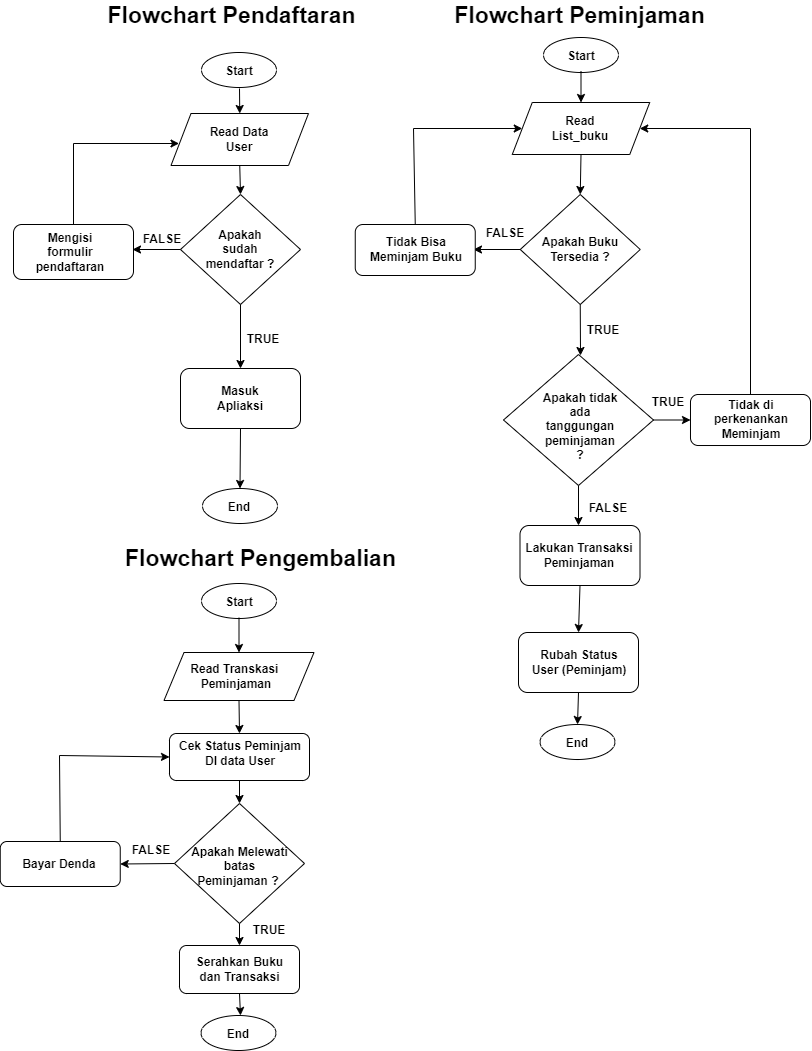

The diagram above was exported from draw.io. Its source (the exported page's mxGraphModel, read from the mxfile embedded in the PNG):
<mxGraphModel dx="1354" dy="695" grid="1" gridSize="10" guides="1" tooltips="1" connect="1" arrows="1" fold="1" page="1" pageScale="1" pageWidth="850" pageHeight="1100" math="0" shadow="0">
  <root>
    <mxCell id="0" />
    <mxCell id="1" parent="0" />
    <mxCell id="-LEi1Ijp0vFZsxeUBOdj-26" value="" style="shape=parallelogram;perimeter=parallelogramPerimeter;whiteSpace=wrap;html=1;fixedSize=1;" vertex="1" parent="1">
      <mxGeometry x="191.5" y="158" width="137.5" height="52" as="geometry" />
    </mxCell>
    <mxCell id="-LEi1Ijp0vFZsxeUBOdj-23" value="Flowchart Pendaftaran" style="text;html=1;strokeColor=none;fillColor=none;align=center;verticalAlign=middle;whiteSpace=wrap;rounded=0;fontSize=23;fontStyle=1" vertex="1" parent="1">
      <mxGeometry x="121" y="45" width="263" height="30" as="geometry" />
    </mxCell>
    <mxCell id="-LEi1Ijp0vFZsxeUBOdj-25" value="Flowchart Peminjaman" style="text;html=1;strokeColor=none;fillColor=none;align=center;verticalAlign=middle;whiteSpace=wrap;rounded=0;fontSize=23;fontStyle=1" vertex="1" parent="1">
      <mxGeometry x="469" y="45" width="263" height="30" as="geometry" />
    </mxCell>
    <mxCell id="-LEi1Ijp0vFZsxeUBOdj-3" value="" style="ellipse;whiteSpace=wrap;html=1;fontStyle=1" vertex="1" parent="1">
      <mxGeometry x="222" y="97" width="75" height="35" as="geometry" />
    </mxCell>
    <mxCell id="-LEi1Ijp0vFZsxeUBOdj-2" value="Start" style="text;html=1;strokeColor=none;fillColor=none;align=center;verticalAlign=middle;whiteSpace=wrap;rounded=0;fontStyle=1" vertex="1" parent="1">
      <mxGeometry x="229.5" y="101" width="60" height="30" as="geometry" />
    </mxCell>
    <mxCell id="-LEi1Ijp0vFZsxeUBOdj-4" value="" style="rhombus;whiteSpace=wrap;html=1;fontStyle=1" vertex="1" parent="1">
      <mxGeometry x="201" y="239" width="120" height="110" as="geometry" />
    </mxCell>
    <mxCell id="-LEi1Ijp0vFZsxeUBOdj-5" value="" style="endArrow=classic;html=1;rounded=0;fontStyle=1;entryX=0.5;entryY=0;entryDx=0;entryDy=0;" edge="1" parent="1" target="-LEi1Ijp0vFZsxeUBOdj-26">
      <mxGeometry width="50" height="50" relative="1" as="geometry">
        <mxPoint x="260" y="133" as="sourcePoint" />
        <mxPoint x="260" y="150" as="targetPoint" />
      </mxGeometry>
    </mxCell>
    <mxCell id="-LEi1Ijp0vFZsxeUBOdj-6" value="Apakah sudah mendaftar ?" style="text;html=1;strokeColor=none;fillColor=none;align=center;verticalAlign=middle;whiteSpace=wrap;rounded=0;fontStyle=1" vertex="1" parent="1">
      <mxGeometry x="221" y="279" width="80" height="30" as="geometry" />
    </mxCell>
    <mxCell id="-LEi1Ijp0vFZsxeUBOdj-7" value="" style="endArrow=classic;html=1;rounded=0;exitX=0.5;exitY=1;exitDx=0;exitDy=0;entryX=0.5;entryY=0;entryDx=0;entryDy=0;fontStyle=1" edge="1" parent="1" source="-LEi1Ijp0vFZsxeUBOdj-4" target="-LEi1Ijp0vFZsxeUBOdj-18">
      <mxGeometry width="50" height="50" relative="1" as="geometry">
        <mxPoint x="223" y="319" as="sourcePoint" />
        <mxPoint x="261" y="439" as="targetPoint" />
      </mxGeometry>
    </mxCell>
    <mxCell id="-LEi1Ijp0vFZsxeUBOdj-8" value="TRUE" style="text;html=1;strokeColor=none;fillColor=none;align=center;verticalAlign=middle;whiteSpace=wrap;rounded=0;fontStyle=1" vertex="1" parent="1">
      <mxGeometry x="254" y="369" width="60" height="30" as="geometry" />
    </mxCell>
    <mxCell id="-LEi1Ijp0vFZsxeUBOdj-9" value="" style="endArrow=classic;html=1;rounded=0;exitX=0;exitY=0.5;exitDx=0;exitDy=0;fontStyle=1" edge="1" parent="1" source="-LEi1Ijp0vFZsxeUBOdj-4">
      <mxGeometry width="50" height="50" relative="1" as="geometry">
        <mxPoint x="223" y="409" as="sourcePoint" />
        <mxPoint x="153" y="294" as="targetPoint" />
      </mxGeometry>
    </mxCell>
    <mxCell id="-LEi1Ijp0vFZsxeUBOdj-10" value="FALSE" style="text;html=1;strokeColor=none;fillColor=none;align=center;verticalAlign=middle;whiteSpace=wrap;rounded=0;fontStyle=1" vertex="1" parent="1">
      <mxGeometry x="153" y="269" width="60" height="30" as="geometry" />
    </mxCell>
    <mxCell id="-LEi1Ijp0vFZsxeUBOdj-11" value="" style="rounded=1;whiteSpace=wrap;html=1;fontStyle=1" vertex="1" parent="1">
      <mxGeometry x="34" y="269" width="120" height="55" as="geometry" />
    </mxCell>
    <mxCell id="-LEi1Ijp0vFZsxeUBOdj-12" value="Mengisi formulir pendaftaran" style="text;html=1;strokeColor=none;fillColor=none;align=center;verticalAlign=middle;whiteSpace=wrap;rounded=0;fontStyle=1" vertex="1" parent="1">
      <mxGeometry x="61" y="281.5" width="60" height="30" as="geometry" />
    </mxCell>
    <mxCell id="-LEi1Ijp0vFZsxeUBOdj-13" value="" style="endArrow=classic;html=1;rounded=0;exitX=0.5;exitY=1;exitDx=0;exitDy=0;entryX=0.5;entryY=0;entryDx=0;entryDy=0;fontStyle=1" edge="1" parent="1" source="-LEi1Ijp0vFZsxeUBOdj-26" target="-LEi1Ijp0vFZsxeUBOdj-4">
      <mxGeometry width="50" height="50" relative="1" as="geometry">
        <mxPoint x="259.5" y="213" as="sourcePoint" />
        <mxPoint x="191" y="319" as="targetPoint" />
      </mxGeometry>
    </mxCell>
    <mxCell id="-LEi1Ijp0vFZsxeUBOdj-16" value="Read Data User" style="text;html=1;strokeColor=none;fillColor=none;align=center;verticalAlign=middle;whiteSpace=wrap;rounded=0;fontStyle=1" vertex="1" parent="1">
      <mxGeometry x="214.5" y="169" width="90" height="30" as="geometry" />
    </mxCell>
    <mxCell id="-LEi1Ijp0vFZsxeUBOdj-17" value="" style="endArrow=classic;html=1;rounded=0;exitX=0.5;exitY=0;exitDx=0;exitDy=0;entryX=0;entryY=0.5;entryDx=0;entryDy=0;fontStyle=1" edge="1" parent="1" source="-LEi1Ijp0vFZsxeUBOdj-11">
      <mxGeometry width="50" height="50" relative="1" as="geometry">
        <mxPoint x="90" y="253" as="sourcePoint" />
        <mxPoint x="199.5" y="188" as="targetPoint" />
        <Array as="points">
          <mxPoint x="94" y="188" />
        </Array>
      </mxGeometry>
    </mxCell>
    <mxCell id="-LEi1Ijp0vFZsxeUBOdj-18" value="" style="rounded=1;whiteSpace=wrap;html=1;fontStyle=1" vertex="1" parent="1">
      <mxGeometry x="201" y="413" width="120" height="60" as="geometry" />
    </mxCell>
    <mxCell id="-LEi1Ijp0vFZsxeUBOdj-19" value="Masuk Apliaksi" style="text;html=1;strokeColor=none;fillColor=none;align=center;verticalAlign=middle;whiteSpace=wrap;rounded=0;fontStyle=1" vertex="1" parent="1">
      <mxGeometry x="231" y="428" width="60" height="30" as="geometry" />
    </mxCell>
    <mxCell id="-LEi1Ijp0vFZsxeUBOdj-20" value="" style="ellipse;whiteSpace=wrap;html=1;fontStyle=1" vertex="1" parent="1">
      <mxGeometry x="223" y="533" width="75" height="35" as="geometry" />
    </mxCell>
    <mxCell id="-LEi1Ijp0vFZsxeUBOdj-21" value="End" style="text;html=1;strokeColor=none;fillColor=none;align=center;verticalAlign=middle;whiteSpace=wrap;rounded=0;fontStyle=1" vertex="1" parent="1">
      <mxGeometry x="230.5" y="537" width="60" height="30" as="geometry" />
    </mxCell>
    <mxCell id="-LEi1Ijp0vFZsxeUBOdj-22" value="" style="endArrow=classic;html=1;rounded=0;exitX=0.5;exitY=1;exitDx=0;exitDy=0;entryX=0.5;entryY=0;entryDx=0;entryDy=0;fontStyle=1" edge="1" parent="1" source="-LEi1Ijp0vFZsxeUBOdj-18" target="-LEi1Ijp0vFZsxeUBOdj-20">
      <mxGeometry width="50" height="50" relative="1" as="geometry">
        <mxPoint x="200" y="383" as="sourcePoint" />
        <mxPoint x="250" y="333" as="targetPoint" />
      </mxGeometry>
    </mxCell>
    <mxCell id="-LEi1Ijp0vFZsxeUBOdj-27" value="" style="ellipse;whiteSpace=wrap;html=1;fontStyle=1" vertex="1" parent="1">
      <mxGeometry x="564" y="82" width="75" height="35" as="geometry" />
    </mxCell>
    <mxCell id="-LEi1Ijp0vFZsxeUBOdj-28" value="Start" style="text;html=1;strokeColor=none;fillColor=none;align=center;verticalAlign=middle;whiteSpace=wrap;rounded=0;fontStyle=1" vertex="1" parent="1">
      <mxGeometry x="571.5" y="86" width="60" height="30" as="geometry" />
    </mxCell>
    <mxCell id="-LEi1Ijp0vFZsxeUBOdj-30" value="" style="shape=parallelogram;perimeter=parallelogramPerimeter;whiteSpace=wrap;html=1;fixedSize=1;fontStyle=1" vertex="1" parent="1">
      <mxGeometry x="532.75" y="147" width="137.5" height="52" as="geometry" />
    </mxCell>
    <mxCell id="-LEi1Ijp0vFZsxeUBOdj-31" value="Read List_buku" style="text;html=1;strokeColor=none;fillColor=none;align=center;verticalAlign=middle;whiteSpace=wrap;rounded=0;fontStyle=1" vertex="1" parent="1">
      <mxGeometry x="555.75" y="158" width="90" height="30" as="geometry" />
    </mxCell>
    <mxCell id="-LEi1Ijp0vFZsxeUBOdj-32" value="" style="rhombus;whiteSpace=wrap;html=1;fontStyle=1" vertex="1" parent="1">
      <mxGeometry x="540.75" y="239" width="120" height="110" as="geometry" />
    </mxCell>
    <mxCell id="-LEi1Ijp0vFZsxeUBOdj-33" value="Apakah Buku Tersedia ?" style="text;html=1;strokeColor=none;fillColor=none;align=center;verticalAlign=middle;whiteSpace=wrap;rounded=0;fontStyle=1" vertex="1" parent="1">
      <mxGeometry x="560.75" y="279" width="80" height="30" as="geometry" />
    </mxCell>
    <mxCell id="-LEi1Ijp0vFZsxeUBOdj-34" value="" style="endArrow=classic;html=1;rounded=0;exitX=0;exitY=0.5;exitDx=0;exitDy=0;fontStyle=1" edge="1" parent="1" source="-LEi1Ijp0vFZsxeUBOdj-32">
      <mxGeometry width="50" height="50" relative="1" as="geometry">
        <mxPoint x="264" y="350" as="sourcePoint" />
        <mxPoint x="494" y="294" as="targetPoint" />
      </mxGeometry>
    </mxCell>
    <mxCell id="-LEi1Ijp0vFZsxeUBOdj-39" value="" style="rounded=1;whiteSpace=wrap;html=1;fontStyle=1" vertex="1" parent="1">
      <mxGeometry x="539" y="677" width="120" height="60" as="geometry" />
    </mxCell>
    <mxCell id="-LEi1Ijp0vFZsxeUBOdj-40" value="Rubah Status User (Peminjam)" style="text;html=1;strokeColor=none;fillColor=none;align=center;verticalAlign=middle;whiteSpace=wrap;rounded=0;fontStyle=1" vertex="1" parent="1">
      <mxGeometry x="550" y="692" width="100" height="30" as="geometry" />
    </mxCell>
    <mxCell id="-LEi1Ijp0vFZsxeUBOdj-41" value="" style="endArrow=classic;html=1;rounded=0;exitX=0.5;exitY=1;exitDx=0;exitDy=0;fontStyle=1" edge="1" parent="1" source="-LEi1Ijp0vFZsxeUBOdj-32">
      <mxGeometry width="50" height="50" relative="1" as="geometry">
        <mxPoint x="264" y="370" as="sourcePoint" />
        <mxPoint x="601" y="400" as="targetPoint" />
      </mxGeometry>
    </mxCell>
    <mxCell id="-LEi1Ijp0vFZsxeUBOdj-42" value="TRUE" style="text;html=1;strokeColor=none;fillColor=none;align=center;verticalAlign=middle;whiteSpace=wrap;rounded=0;fontStyle=1" vertex="1" parent="1">
      <mxGeometry x="594" y="360" width="60" height="30" as="geometry" />
    </mxCell>
    <mxCell id="-LEi1Ijp0vFZsxeUBOdj-43" value="FALSE" style="text;html=1;strokeColor=none;fillColor=none;align=center;verticalAlign=middle;whiteSpace=wrap;rounded=0;fontStyle=1" vertex="1" parent="1">
      <mxGeometry x="495.75" y="263" width="60" height="30" as="geometry" />
    </mxCell>
    <mxCell id="-LEi1Ijp0vFZsxeUBOdj-45" value="" style="rounded=1;whiteSpace=wrap;html=1;fontStyle=1" vertex="1" parent="1">
      <mxGeometry x="375.75" y="269" width="120" height="51" as="geometry" />
    </mxCell>
    <mxCell id="-LEi1Ijp0vFZsxeUBOdj-46" value="Tidak Bisa Meminjam Buku" style="text;html=1;strokeColor=none;fillColor=none;align=center;verticalAlign=middle;whiteSpace=wrap;rounded=0;fontStyle=1" vertex="1" parent="1">
      <mxGeometry x="382" y="279" width="110" height="30" as="geometry" />
    </mxCell>
    <mxCell id="-LEi1Ijp0vFZsxeUBOdj-47" value="" style="endArrow=classic;html=1;rounded=0;exitX=0.5;exitY=0;exitDx=0;exitDy=0;entryX=0;entryY=0.5;entryDx=0;entryDy=0;fontStyle=1" edge="1" parent="1" source="-LEi1Ijp0vFZsxeUBOdj-45" target="-LEi1Ijp0vFZsxeUBOdj-30">
      <mxGeometry width="50" height="50" relative="1" as="geometry">
        <mxPoint x="264" y="360" as="sourcePoint" />
        <mxPoint x="436" y="190" as="targetPoint" />
        <Array as="points">
          <mxPoint x="434" y="173" />
        </Array>
      </mxGeometry>
    </mxCell>
    <mxCell id="-LEi1Ijp0vFZsxeUBOdj-48" value="" style="endArrow=classic;html=1;rounded=0;exitX=0.5;exitY=1;exitDx=0;exitDy=0;entryX=0.5;entryY=0;entryDx=0;entryDy=0;fontStyle=1" edge="1" parent="1" source="-LEi1Ijp0vFZsxeUBOdj-30" target="-LEi1Ijp0vFZsxeUBOdj-32">
      <mxGeometry width="50" height="50" relative="1" as="geometry">
        <mxPoint x="264" y="360" as="sourcePoint" />
        <mxPoint x="314" y="310" as="targetPoint" />
      </mxGeometry>
    </mxCell>
    <mxCell id="-LEi1Ijp0vFZsxeUBOdj-49" value="" style="rhombus;whiteSpace=wrap;html=1;fontStyle=1" vertex="1" parent="1">
      <mxGeometry x="524" y="399" width="150" height="131" as="geometry" />
    </mxCell>
    <mxCell id="-LEi1Ijp0vFZsxeUBOdj-50" value="Apakah tidak ada tanggungan peminjaman ?" style="text;html=1;strokeColor=none;fillColor=none;align=center;verticalAlign=middle;whiteSpace=wrap;rounded=0;fontStyle=1" vertex="1" parent="1">
      <mxGeometry x="560.75" y="456" width="80" height="30" as="geometry" />
    </mxCell>
    <mxCell id="-LEi1Ijp0vFZsxeUBOdj-51" value="" style="endArrow=classic;html=1;rounded=0;exitX=1;exitY=0.5;exitDx=0;exitDy=0;entryX=0;entryY=0.5;entryDx=0;entryDy=0;fontStyle=1" edge="1" parent="1" source="-LEi1Ijp0vFZsxeUBOdj-49" target="-LEi1Ijp0vFZsxeUBOdj-52">
      <mxGeometry width="50" height="50" relative="1" as="geometry">
        <mxPoint x="727.5" y="380" as="sourcePoint" />
        <mxPoint x="700" y="460" as="targetPoint" />
      </mxGeometry>
    </mxCell>
    <mxCell id="-LEi1Ijp0vFZsxeUBOdj-52" value="" style="rounded=1;whiteSpace=wrap;html=1;fontStyle=1" vertex="1" parent="1">
      <mxGeometry x="711" y="439" width="120" height="51" as="geometry" />
    </mxCell>
    <mxCell id="-LEi1Ijp0vFZsxeUBOdj-53" value="Tidak di perkenankan Meminjam" style="text;html=1;strokeColor=none;fillColor=none;align=center;verticalAlign=middle;whiteSpace=wrap;rounded=0;fontStyle=1" vertex="1" parent="1">
      <mxGeometry x="717.25" y="449" width="110" height="30" as="geometry" />
    </mxCell>
    <mxCell id="-LEi1Ijp0vFZsxeUBOdj-54" value="" style="endArrow=classic;html=1;rounded=0;exitX=0.5;exitY=0;exitDx=0;exitDy=0;entryX=1;entryY=0.5;entryDx=0;entryDy=0;fontStyle=1" edge="1" parent="1" source="-LEi1Ijp0vFZsxeUBOdj-52" target="-LEi1Ijp0vFZsxeUBOdj-30">
      <mxGeometry width="50" height="50" relative="1" as="geometry">
        <mxPoint x="520" y="340" as="sourcePoint" />
        <mxPoint x="771" y="350" as="targetPoint" />
        <Array as="points">
          <mxPoint x="771" y="173" />
        </Array>
      </mxGeometry>
    </mxCell>
    <mxCell id="-LEi1Ijp0vFZsxeUBOdj-55" value="" style="endArrow=classic;html=1;rounded=0;exitX=0.5;exitY=1;exitDx=0;exitDy=0;entryX=0.5;entryY=0;entryDx=0;entryDy=0;fontStyle=1" edge="1" parent="1" source="-LEi1Ijp0vFZsxeUBOdj-28" target="-LEi1Ijp0vFZsxeUBOdj-30">
      <mxGeometry width="50" height="50" relative="1" as="geometry">
        <mxPoint x="520" y="240" as="sourcePoint" />
        <mxPoint x="570" y="190" as="targetPoint" />
      </mxGeometry>
    </mxCell>
    <mxCell id="-LEi1Ijp0vFZsxeUBOdj-56" value="TRUE" style="text;html=1;strokeColor=none;fillColor=none;align=center;verticalAlign=middle;whiteSpace=wrap;rounded=0;fontStyle=1" vertex="1" parent="1">
      <mxGeometry x="659" y="432" width="60" height="30" as="geometry" />
    </mxCell>
    <mxCell id="-LEi1Ijp0vFZsxeUBOdj-57" value="FALSE" style="text;html=1;strokeColor=none;fillColor=none;align=center;verticalAlign=middle;whiteSpace=wrap;rounded=0;fontStyle=1" vertex="1" parent="1">
      <mxGeometry x="599" y="538" width="60" height="30" as="geometry" />
    </mxCell>
    <mxCell id="-LEi1Ijp0vFZsxeUBOdj-58" value="" style="endArrow=classic;html=1;rounded=0;exitX=0.5;exitY=1;exitDx=0;exitDy=0;fontStyle=1" edge="1" parent="1" source="-LEi1Ijp0vFZsxeUBOdj-49">
      <mxGeometry width="50" height="50" relative="1" as="geometry">
        <mxPoint x="520" y="450" as="sourcePoint" />
        <mxPoint x="599" y="570" as="targetPoint" />
      </mxGeometry>
    </mxCell>
    <mxCell id="-LEi1Ijp0vFZsxeUBOdj-59" value="" style="ellipse;whiteSpace=wrap;html=1;fontStyle=1" vertex="1" parent="1">
      <mxGeometry x="560.5" y="769" width="75" height="35" as="geometry" />
    </mxCell>
    <mxCell id="-LEi1Ijp0vFZsxeUBOdj-60" value="End" style="text;html=1;strokeColor=none;fillColor=none;align=center;verticalAlign=middle;whiteSpace=wrap;rounded=0;fontStyle=1" vertex="1" parent="1">
      <mxGeometry x="568" y="773" width="60" height="30" as="geometry" />
    </mxCell>
    <mxCell id="-LEi1Ijp0vFZsxeUBOdj-61" value="" style="endArrow=classic;html=1;rounded=0;exitX=0.5;exitY=1;exitDx=0;exitDy=0;entryX=0.5;entryY=0;entryDx=0;entryDy=0;fontStyle=1" edge="1" parent="1" source="-LEi1Ijp0vFZsxeUBOdj-39" target="-LEi1Ijp0vFZsxeUBOdj-59">
      <mxGeometry width="50" height="50" relative="1" as="geometry">
        <mxPoint x="480" y="837" as="sourcePoint" />
        <mxPoint x="530" y="787" as="targetPoint" />
      </mxGeometry>
    </mxCell>
    <mxCell id="-LEi1Ijp0vFZsxeUBOdj-62" value="Flowchart Pengembalian" style="text;html=1;strokeColor=none;fillColor=none;align=center;verticalAlign=middle;whiteSpace=wrap;rounded=0;fontSize=23;fontStyle=1" vertex="1" parent="1">
      <mxGeometry x="121" y="588" width="321" height="30" as="geometry" />
    </mxCell>
    <mxCell id="-LEi1Ijp0vFZsxeUBOdj-63" value="" style="ellipse;whiteSpace=wrap;html=1;fontStyle=1" vertex="1" parent="1">
      <mxGeometry x="222" y="628" width="75" height="35" as="geometry" />
    </mxCell>
    <mxCell id="-LEi1Ijp0vFZsxeUBOdj-64" value="Start" style="text;html=1;strokeColor=none;fillColor=none;align=center;verticalAlign=middle;whiteSpace=wrap;rounded=0;fontStyle=1" vertex="1" parent="1">
      <mxGeometry x="229.5" y="632" width="60" height="30" as="geometry" />
    </mxCell>
    <mxCell id="-LEi1Ijp0vFZsxeUBOdj-65" value="" style="rounded=1;whiteSpace=wrap;html=1;" vertex="1" parent="1">
      <mxGeometry x="540.5" y="570" width="120" height="60" as="geometry" />
    </mxCell>
    <mxCell id="-LEi1Ijp0vFZsxeUBOdj-66" value="Lakukan Transaksi Peminjaman" style="text;html=1;strokeColor=none;fillColor=none;align=center;verticalAlign=middle;whiteSpace=wrap;rounded=0;fontStyle=1" vertex="1" parent="1">
      <mxGeometry x="540" y="585" width="120" height="30" as="geometry" />
    </mxCell>
    <mxCell id="-LEi1Ijp0vFZsxeUBOdj-67" value="" style="endArrow=classic;html=1;rounded=0;exitX=0.5;exitY=1;exitDx=0;exitDy=0;entryX=0.5;entryY=0;entryDx=0;entryDy=0;" edge="1" parent="1" source="-LEi1Ijp0vFZsxeUBOdj-65" target="-LEi1Ijp0vFZsxeUBOdj-39">
      <mxGeometry width="50" height="50" relative="1" as="geometry">
        <mxPoint x="400" y="640" as="sourcePoint" />
        <mxPoint x="450" y="590" as="targetPoint" />
      </mxGeometry>
    </mxCell>
    <mxCell id="-LEi1Ijp0vFZsxeUBOdj-68" value="" style="shape=parallelogram;perimeter=parallelogramPerimeter;whiteSpace=wrap;html=1;fixedSize=1;" vertex="1" parent="1">
      <mxGeometry x="184.5" y="697" width="150" height="48" as="geometry" />
    </mxCell>
    <mxCell id="-LEi1Ijp0vFZsxeUBOdj-69" value="" style="endArrow=classic;html=1;rounded=0;exitX=0.5;exitY=1;exitDx=0;exitDy=0;" edge="1" parent="1" source="-LEi1Ijp0vFZsxeUBOdj-64" target="-LEi1Ijp0vFZsxeUBOdj-68">
      <mxGeometry width="50" height="50" relative="1" as="geometry">
        <mxPoint x="400" y="568" as="sourcePoint" />
        <mxPoint x="450" y="518" as="targetPoint" />
      </mxGeometry>
    </mxCell>
    <mxCell id="-LEi1Ijp0vFZsxeUBOdj-70" value="Read Transkasi&amp;nbsp;&lt;br&gt;Peminjaman" style="text;html=1;strokeColor=none;fillColor=none;align=center;verticalAlign=middle;whiteSpace=wrap;rounded=0;fontStyle=1" vertex="1" parent="1">
      <mxGeometry x="204" y="706" width="106" height="30" as="geometry" />
    </mxCell>
    <mxCell id="-LEi1Ijp0vFZsxeUBOdj-71" value="" style="rounded=1;whiteSpace=wrap;html=1;" vertex="1" parent="1">
      <mxGeometry x="190" y="778" width="140" height="47" as="geometry" />
    </mxCell>
    <mxCell id="-LEi1Ijp0vFZsxeUBOdj-72" value="Cek Status Peminjam DI data User" style="text;html=1;strokeColor=none;fillColor=none;align=center;verticalAlign=middle;whiteSpace=wrap;rounded=0;fontStyle=1" vertex="1" parent="1">
      <mxGeometry x="197.75" y="786.5" width="125.5" height="23.5" as="geometry" />
    </mxCell>
    <mxCell id="-LEi1Ijp0vFZsxeUBOdj-73" value="" style="endArrow=classic;html=1;rounded=0;exitX=0.5;exitY=1;exitDx=0;exitDy=0;entryX=0.5;entryY=0;entryDx=0;entryDy=0;" edge="1" parent="1" source="-LEi1Ijp0vFZsxeUBOdj-68" target="-LEi1Ijp0vFZsxeUBOdj-71">
      <mxGeometry width="50" height="50" relative="1" as="geometry">
        <mxPoint x="360" y="715" as="sourcePoint" />
        <mxPoint x="410" y="665" as="targetPoint" />
      </mxGeometry>
    </mxCell>
    <mxCell id="-LEi1Ijp0vFZsxeUBOdj-74" value="" style="rhombus;whiteSpace=wrap;html=1;" vertex="1" parent="1">
      <mxGeometry x="195" y="848" width="130" height="120" as="geometry" />
    </mxCell>
    <mxCell id="-LEi1Ijp0vFZsxeUBOdj-75" value="Apakah Melewati batas Peminjaman ?&amp;nbsp;" style="text;html=1;strokeColor=none;fillColor=none;align=center;verticalAlign=middle;whiteSpace=wrap;rounded=0;fontStyle=1" vertex="1" parent="1">
      <mxGeometry x="210.5" y="896" width="99" height="30" as="geometry" />
    </mxCell>
    <mxCell id="-LEi1Ijp0vFZsxeUBOdj-76" value="" style="rounded=1;whiteSpace=wrap;html=1;" vertex="1" parent="1">
      <mxGeometry x="200" y="990" width="120" height="48" as="geometry" />
    </mxCell>
    <mxCell id="-LEi1Ijp0vFZsxeUBOdj-77" value="Serahkan Buku dan Transaksi" style="text;html=1;strokeColor=none;fillColor=none;align=center;verticalAlign=middle;whiteSpace=wrap;rounded=0;fontStyle=1" vertex="1" parent="1">
      <mxGeometry x="206" y="999" width="109" height="30" as="geometry" />
    </mxCell>
    <mxCell id="-LEi1Ijp0vFZsxeUBOdj-78" value="" style="ellipse;whiteSpace=wrap;html=1;fontStyle=1" vertex="1" parent="1">
      <mxGeometry x="221.5" y="1060" width="75" height="35" as="geometry" />
    </mxCell>
    <mxCell id="-LEi1Ijp0vFZsxeUBOdj-79" value="End" style="text;html=1;strokeColor=none;fillColor=none;align=center;verticalAlign=middle;whiteSpace=wrap;rounded=0;fontStyle=1" vertex="1" parent="1">
      <mxGeometry x="229" y="1064" width="60" height="30" as="geometry" />
    </mxCell>
    <mxCell id="-LEi1Ijp0vFZsxeUBOdj-80" value="" style="endArrow=classic;html=1;rounded=0;exitX=0.5;exitY=1;exitDx=0;exitDy=0;entryX=0.5;entryY=0;entryDx=0;entryDy=0;" edge="1" parent="1" target="-LEi1Ijp0vFZsxeUBOdj-76">
      <mxGeometry width="50" height="50" relative="1" as="geometry">
        <mxPoint x="260.0000000000002" y="968" as="sourcePoint" />
        <mxPoint x="424" y="900" as="targetPoint" />
      </mxGeometry>
    </mxCell>
    <mxCell id="-LEi1Ijp0vFZsxeUBOdj-81" value="" style="endArrow=classic;html=1;rounded=0;exitX=0.5;exitY=1;exitDx=0;exitDy=0;entryX=0.5;entryY=0;entryDx=0;entryDy=0;" edge="1" parent="1" source="-LEi1Ijp0vFZsxeUBOdj-76">
      <mxGeometry width="50" height="50" relative="1" as="geometry">
        <mxPoint x="270" y="978" as="sourcePoint" />
        <mxPoint x="261" y="1060" as="targetPoint" />
      </mxGeometry>
    </mxCell>
    <mxCell id="-LEi1Ijp0vFZsxeUBOdj-82" value="FALSE" style="text;html=1;strokeColor=none;fillColor=none;align=center;verticalAlign=middle;whiteSpace=wrap;rounded=0;fontStyle=1" vertex="1" parent="1">
      <mxGeometry x="141.75" y="880" width="60" height="30" as="geometry" />
    </mxCell>
    <mxCell id="-LEi1Ijp0vFZsxeUBOdj-83" value="TRUE" style="text;html=1;strokeColor=none;fillColor=none;align=center;verticalAlign=middle;whiteSpace=wrap;rounded=0;fontStyle=1" vertex="1" parent="1">
      <mxGeometry x="260" y="960" width="60" height="30" as="geometry" />
    </mxCell>
    <mxCell id="-LEi1Ijp0vFZsxeUBOdj-84" value="" style="rounded=1;whiteSpace=wrap;html=1;" vertex="1" parent="1">
      <mxGeometry x="20.75" y="886" width="120" height="45" as="geometry" />
    </mxCell>
    <mxCell id="-LEi1Ijp0vFZsxeUBOdj-85" value="&lt;b&gt;Bayar Denda&lt;/b&gt;" style="text;html=1;strokeColor=none;fillColor=none;align=center;verticalAlign=middle;whiteSpace=wrap;rounded=0;" vertex="1" parent="1">
      <mxGeometry x="37" y="893.5" width="86" height="30" as="geometry" />
    </mxCell>
    <mxCell id="-LEi1Ijp0vFZsxeUBOdj-86" value="" style="endArrow=classic;html=1;rounded=0;entryX=1;entryY=0.5;entryDx=0;entryDy=0;exitX=0;exitY=0.5;exitDx=0;exitDy=0;" edge="1" parent="1" target="-LEi1Ijp0vFZsxeUBOdj-84">
      <mxGeometry width="50" height="50" relative="1" as="geometry">
        <mxPoint x="195.00000000000023" y="908" as="sourcePoint" />
        <mxPoint x="424" y="820" as="targetPoint" />
      </mxGeometry>
    </mxCell>
    <mxCell id="-LEi1Ijp0vFZsxeUBOdj-87" value="" style="endArrow=classic;html=1;rounded=0;exitX=0.5;exitY=1;exitDx=0;exitDy=0;entryX=0.5;entryY=0;entryDx=0;entryDy=0;" edge="1" parent="1" source="-LEi1Ijp0vFZsxeUBOdj-71" target="-LEi1Ijp0vFZsxeUBOdj-74">
      <mxGeometry width="50" height="50" relative="1" as="geometry">
        <mxPoint x="262" y="825" as="sourcePoint" />
        <mxPoint x="422" y="820" as="targetPoint" />
      </mxGeometry>
    </mxCell>
    <mxCell id="-LEi1Ijp0vFZsxeUBOdj-89" value="" style="endArrow=classic;html=1;rounded=0;exitX=0.5;exitY=0;exitDx=0;exitDy=0;entryX=0;entryY=0.5;entryDx=0;entryDy=0;" edge="1" parent="1" source="-LEi1Ijp0vFZsxeUBOdj-84" target="-LEi1Ijp0vFZsxeUBOdj-71">
      <mxGeometry width="50" height="50" relative="1" as="geometry">
        <mxPoint x="330" y="930" as="sourcePoint" />
        <mxPoint x="380" y="880" as="targetPoint" />
        <Array as="points">
          <mxPoint x="80" y="800" />
        </Array>
      </mxGeometry>
    </mxCell>
  </root>
</mxGraphModel>